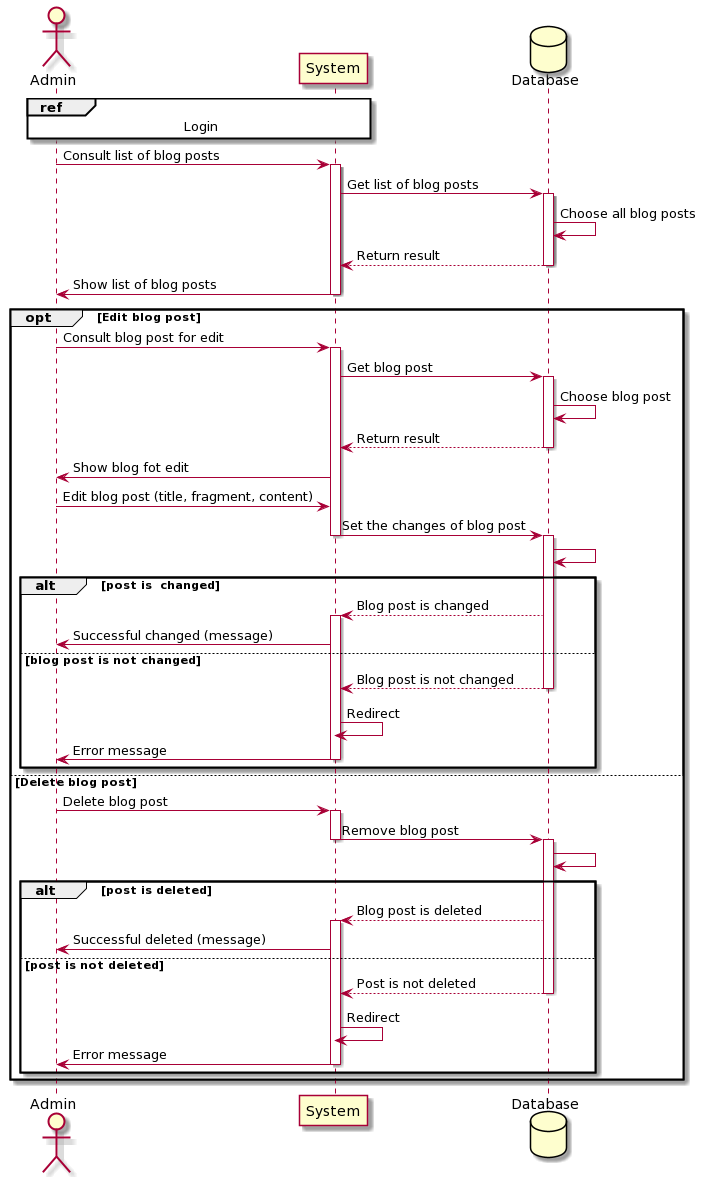

The diagram above was rendered by PlantUML. Its source (embedded in the PNG):
@startuml
actor Admin
participant System
database Database


ref over Admin, System
Login
end


Admin -> System : Consult list of blog posts
activate System


System -> Database : Get list of blog posts
activate Database
Database->Database : Choose all blog posts
Database  --> System: Return result
deactivate Database

System -> Admin : Show list of blog posts
deactivate System

opt Edit blog post

Admin -> System: Consult blog post for edit
activate System
System -> Database : Get blog post
activate Database
Database->Database : Choose blog post
Database  --> System: Return result
deactivate Database
System -> Admin : Show blog fot edit

Admin -> System  : Edit blog post (title, fragment, content)
System -> Database : Set the changes of blog post
deactivate System 
activate Database

Database->Database 
alt post is  changed
Database --> System : Blog post is changed
activate System
System -> Admin: Successful changed (message)
else blog post is not changed
Database --> System : Blog post is not changed
deactivate Database
System -> System : Redirect
deactivate Database
System -> Admin: Error message
deactivate System
end





else Delete blog post

Admin -> System: Delete blog post
activate System
System -> Database : Remove blog post
deactivate System
activate Database
Database->Database : 
alt post is deleted
Database  --> System: Blog post is deleted
activate System
System -> Admin: Successful deleted (message)

else post is not deleted
Database  --> System: Post is not deleted
deactivate Database
System -> System : Redirect
deactivate Database
System -> Admin: Error message
deactivate System
end
end
@enduml